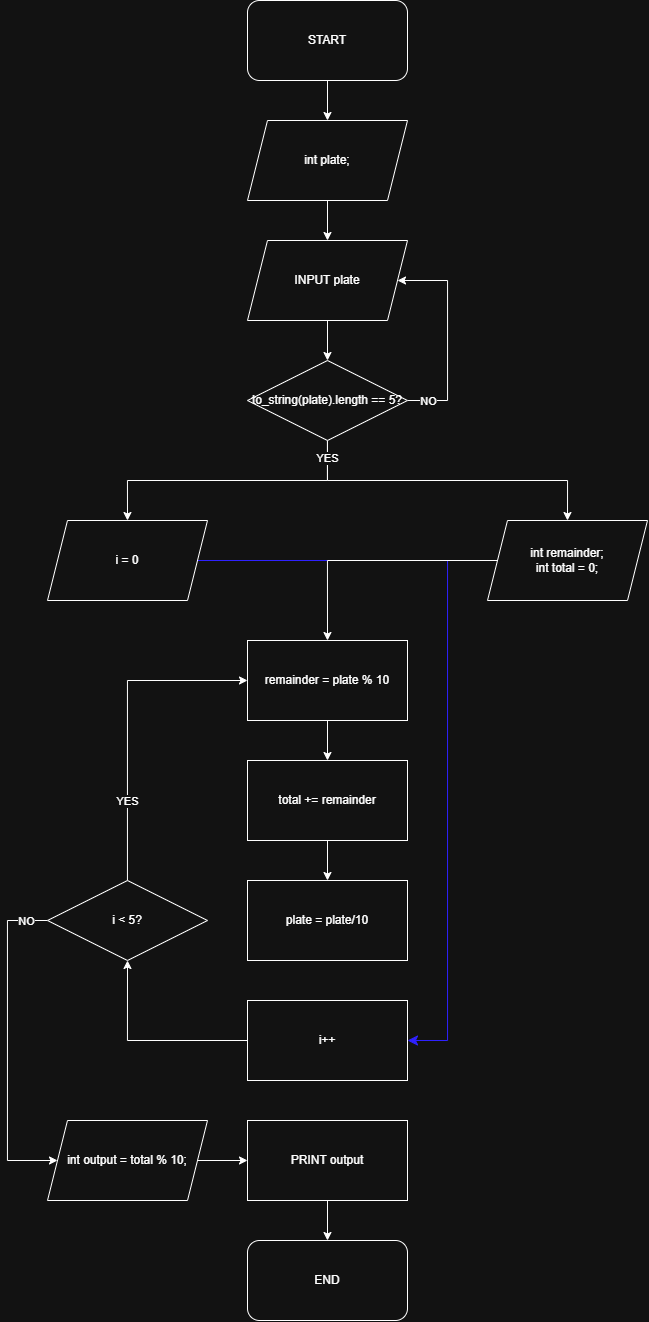

The diagram above was exported from draw.io. Its source (the exported page's mxGraphModel, read from the mxfile embedded in the PNG):
<mxGraphModel dx="1177" dy="834" grid="1" gridSize="10" guides="1" tooltips="1" connect="1" arrows="1" fold="1" page="1" pageScale="1" pageWidth="850" pageHeight="1100" math="0" shadow="0">
  <root>
    <mxCell id="0" />
    <mxCell id="1" parent="0" />
    <mxCell id="XvicXx-RUzgL4GIPTgo6-246" style="edgeStyle=orthogonalEdgeStyle;rounded=0;orthogonalLoop=1;jettySize=auto;html=1;entryX=0.5;entryY=0;entryDx=0;entryDy=0;" edge="1" parent="1" source="XvicXx-RUzgL4GIPTgo6-217" target="XvicXx-RUzgL4GIPTgo6-219">
      <mxGeometry relative="1" as="geometry" />
    </mxCell>
    <mxCell id="XvicXx-RUzgL4GIPTgo6-217" value="START" style="rounded=1;whiteSpace=wrap;html=1;" vertex="1" parent="1">
      <mxGeometry x="360" y="40" width="160" height="80" as="geometry" />
    </mxCell>
    <mxCell id="XvicXx-RUzgL4GIPTgo6-218" value="END" style="rounded=1;whiteSpace=wrap;html=1;" vertex="1" parent="1">
      <mxGeometry x="360" y="1280" width="160" height="80" as="geometry" />
    </mxCell>
    <mxCell id="XvicXx-RUzgL4GIPTgo6-247" style="edgeStyle=orthogonalEdgeStyle;rounded=0;orthogonalLoop=1;jettySize=auto;html=1;entryX=0.5;entryY=0;entryDx=0;entryDy=0;" edge="1" parent="1" source="XvicXx-RUzgL4GIPTgo6-219" target="XvicXx-RUzgL4GIPTgo6-220">
      <mxGeometry relative="1" as="geometry" />
    </mxCell>
    <mxCell id="XvicXx-RUzgL4GIPTgo6-219" value="int plate;" style="shape=parallelogram;perimeter=parallelogramPerimeter;whiteSpace=wrap;html=1;fixedSize=1;" vertex="1" parent="1">
      <mxGeometry x="360" y="160" width="160" height="80" as="geometry" />
    </mxCell>
    <mxCell id="XvicXx-RUzgL4GIPTgo6-248" style="edgeStyle=orthogonalEdgeStyle;rounded=0;orthogonalLoop=1;jettySize=auto;html=1;entryX=0.5;entryY=0;entryDx=0;entryDy=0;" edge="1" parent="1" source="XvicXx-RUzgL4GIPTgo6-220" target="XvicXx-RUzgL4GIPTgo6-222">
      <mxGeometry relative="1" as="geometry" />
    </mxCell>
    <mxCell id="XvicXx-RUzgL4GIPTgo6-220" value="INPUT plate" style="shape=parallelogram;perimeter=parallelogramPerimeter;whiteSpace=wrap;html=1;fixedSize=1;" vertex="1" parent="1">
      <mxGeometry x="360" y="280" width="160" height="80" as="geometry" />
    </mxCell>
    <mxCell id="XvicXx-RUzgL4GIPTgo6-223" style="edgeStyle=orthogonalEdgeStyle;rounded=0;orthogonalLoop=1;jettySize=auto;html=1;" edge="1" parent="1" source="XvicXx-RUzgL4GIPTgo6-222" target="XvicXx-RUzgL4GIPTgo6-220">
      <mxGeometry relative="1" as="geometry">
        <Array as="points">
          <mxPoint x="560" y="440" />
          <mxPoint x="560" y="320" />
        </Array>
      </mxGeometry>
    </mxCell>
    <mxCell id="XvicXx-RUzgL4GIPTgo6-250" value="NO" style="edgeLabel;html=1;align=center;verticalAlign=middle;resizable=0;points=[];" vertex="1" connectable="0" parent="XvicXx-RUzgL4GIPTgo6-223">
      <mxGeometry x="-0.8136" y="-1" relative="1" as="geometry">
        <mxPoint y="-1" as="offset" />
      </mxGeometry>
    </mxCell>
    <mxCell id="XvicXx-RUzgL4GIPTgo6-226" style="edgeStyle=orthogonalEdgeStyle;rounded=0;orthogonalLoop=1;jettySize=auto;html=1;entryX=0.5;entryY=0;entryDx=0;entryDy=0;" edge="1" parent="1" source="XvicXx-RUzgL4GIPTgo6-222" target="XvicXx-RUzgL4GIPTgo6-225">
      <mxGeometry relative="1" as="geometry">
        <Array as="points">
          <mxPoint x="440" y="520" />
          <mxPoint x="240" y="520" />
        </Array>
      </mxGeometry>
    </mxCell>
    <mxCell id="XvicXx-RUzgL4GIPTgo6-229" style="edgeStyle=orthogonalEdgeStyle;rounded=0;orthogonalLoop=1;jettySize=auto;html=1;entryX=0.5;entryY=0;entryDx=0;entryDy=0;" edge="1" parent="1" source="XvicXx-RUzgL4GIPTgo6-222" target="XvicXx-RUzgL4GIPTgo6-228">
      <mxGeometry relative="1" as="geometry">
        <Array as="points">
          <mxPoint x="440" y="520" />
          <mxPoint x="680" y="520" />
        </Array>
      </mxGeometry>
    </mxCell>
    <mxCell id="XvicXx-RUzgL4GIPTgo6-251" value="YES" style="edgeLabel;html=1;align=center;verticalAlign=middle;resizable=0;points=[];" vertex="1" connectable="0" parent="XvicXx-RUzgL4GIPTgo6-229">
      <mxGeometry x="-0.8871" y="-1" relative="1" as="geometry">
        <mxPoint x="1" as="offset" />
      </mxGeometry>
    </mxCell>
    <mxCell id="XvicXx-RUzgL4GIPTgo6-222" value="to_string(plate).length == 5?" style="rhombus;whiteSpace=wrap;html=1;" vertex="1" parent="1">
      <mxGeometry x="360" y="400" width="160" height="80" as="geometry" />
    </mxCell>
    <mxCell id="XvicXx-RUzgL4GIPTgo6-245" style="edgeStyle=orthogonalEdgeStyle;rounded=0;orthogonalLoop=1;jettySize=auto;html=1;entryX=1;entryY=0.5;entryDx=0;entryDy=0;fillColor=#0050ef;strokeColor=light-dark(#001DBC,#2F21FF);startSize=8;endSize=8;" edge="1" parent="1" source="XvicXx-RUzgL4GIPTgo6-225" target="XvicXx-RUzgL4GIPTgo6-235">
      <mxGeometry relative="1" as="geometry">
        <Array as="points">
          <mxPoint x="560" y="600" />
          <mxPoint x="560" y="1080" />
        </Array>
      </mxGeometry>
    </mxCell>
    <mxCell id="XvicXx-RUzgL4GIPTgo6-225" value="i = 0" style="shape=parallelogram;perimeter=parallelogramPerimeter;whiteSpace=wrap;html=1;fixedSize=1;" vertex="1" parent="1">
      <mxGeometry x="160" y="560" width="160" height="80" as="geometry" />
    </mxCell>
    <mxCell id="XvicXx-RUzgL4GIPTgo6-244" style="edgeStyle=orthogonalEdgeStyle;rounded=0;orthogonalLoop=1;jettySize=auto;html=1;entryX=0.5;entryY=0;entryDx=0;entryDy=0;" edge="1" parent="1" source="XvicXx-RUzgL4GIPTgo6-228" target="XvicXx-RUzgL4GIPTgo6-230">
      <mxGeometry relative="1" as="geometry" />
    </mxCell>
    <mxCell id="XvicXx-RUzgL4GIPTgo6-228" value="int remainder;&lt;div&gt;int total = 0;&lt;/div&gt;" style="shape=parallelogram;perimeter=parallelogramPerimeter;whiteSpace=wrap;html=1;fixedSize=1;" vertex="1" parent="1">
      <mxGeometry x="600" y="560" width="160" height="80" as="geometry" />
    </mxCell>
    <mxCell id="XvicXx-RUzgL4GIPTgo6-233" style="edgeStyle=orthogonalEdgeStyle;rounded=0;orthogonalLoop=1;jettySize=auto;html=1;entryX=0.5;entryY=0;entryDx=0;entryDy=0;" edge="1" parent="1" source="XvicXx-RUzgL4GIPTgo6-230" target="XvicXx-RUzgL4GIPTgo6-231">
      <mxGeometry relative="1" as="geometry" />
    </mxCell>
    <mxCell id="XvicXx-RUzgL4GIPTgo6-230" value="remainder = plate % 10" style="rounded=0;whiteSpace=wrap;html=1;" vertex="1" parent="1">
      <mxGeometry x="360" y="680" width="160" height="80" as="geometry" />
    </mxCell>
    <mxCell id="XvicXx-RUzgL4GIPTgo6-234" style="edgeStyle=orthogonalEdgeStyle;rounded=0;orthogonalLoop=1;jettySize=auto;html=1;entryX=0.5;entryY=0;entryDx=0;entryDy=0;" edge="1" parent="1" source="XvicXx-RUzgL4GIPTgo6-231" target="XvicXx-RUzgL4GIPTgo6-232">
      <mxGeometry relative="1" as="geometry" />
    </mxCell>
    <mxCell id="XvicXx-RUzgL4GIPTgo6-231" value="total += remainder" style="rounded=0;whiteSpace=wrap;html=1;" vertex="1" parent="1">
      <mxGeometry x="360" y="800" width="160" height="80" as="geometry" />
    </mxCell>
    <mxCell id="XvicXx-RUzgL4GIPTgo6-232" value="plate = plate/10" style="rounded=0;whiteSpace=wrap;html=1;" vertex="1" parent="1">
      <mxGeometry x="360" y="920" width="160" height="80" as="geometry" />
    </mxCell>
    <mxCell id="XvicXx-RUzgL4GIPTgo6-239" style="edgeStyle=orthogonalEdgeStyle;rounded=0;orthogonalLoop=1;jettySize=auto;html=1;entryX=0.5;entryY=1;entryDx=0;entryDy=0;" edge="1" parent="1" source="XvicXx-RUzgL4GIPTgo6-235" target="XvicXx-RUzgL4GIPTgo6-237">
      <mxGeometry relative="1" as="geometry" />
    </mxCell>
    <mxCell id="XvicXx-RUzgL4GIPTgo6-235" value="i++" style="rounded=0;whiteSpace=wrap;html=1;" vertex="1" parent="1">
      <mxGeometry x="360" y="1040" width="160" height="80" as="geometry" />
    </mxCell>
    <mxCell id="XvicXx-RUzgL4GIPTgo6-238" style="edgeStyle=orthogonalEdgeStyle;rounded=0;orthogonalLoop=1;jettySize=auto;html=1;entryX=0;entryY=0.5;entryDx=0;entryDy=0;" edge="1" parent="1" source="XvicXx-RUzgL4GIPTgo6-237" target="XvicXx-RUzgL4GIPTgo6-230">
      <mxGeometry relative="1" as="geometry">
        <Array as="points">
          <mxPoint x="240" y="720" />
        </Array>
      </mxGeometry>
    </mxCell>
    <mxCell id="XvicXx-RUzgL4GIPTgo6-252" value="YES" style="edgeLabel;html=1;align=center;verticalAlign=middle;resizable=0;points=[];" vertex="1" connectable="0" parent="XvicXx-RUzgL4GIPTgo6-238">
      <mxGeometry x="-0.4982" y="1" relative="1" as="geometry">
        <mxPoint x="1" as="offset" />
      </mxGeometry>
    </mxCell>
    <mxCell id="XvicXx-RUzgL4GIPTgo6-242" style="edgeStyle=orthogonalEdgeStyle;rounded=0;orthogonalLoop=1;jettySize=auto;html=1;entryX=0;entryY=0.5;entryDx=0;entryDy=0;" edge="1" parent="1" source="XvicXx-RUzgL4GIPTgo6-237" target="XvicXx-RUzgL4GIPTgo6-254">
      <mxGeometry relative="1" as="geometry">
        <mxPoint x="160" y="1200" as="targetPoint" />
        <Array as="points">
          <mxPoint x="120" y="960" />
          <mxPoint x="120" y="1200" />
        </Array>
      </mxGeometry>
    </mxCell>
    <mxCell id="XvicXx-RUzgL4GIPTgo6-253" value="NO" style="edgeLabel;html=1;align=center;verticalAlign=middle;resizable=0;points=[];" vertex="1" connectable="0" parent="XvicXx-RUzgL4GIPTgo6-242">
      <mxGeometry x="-0.8755" relative="1" as="geometry">
        <mxPoint as="offset" />
      </mxGeometry>
    </mxCell>
    <mxCell id="XvicXx-RUzgL4GIPTgo6-237" value="i &amp;lt; 5?" style="rhombus;whiteSpace=wrap;html=1;" vertex="1" parent="1">
      <mxGeometry x="160" y="920" width="160" height="80" as="geometry" />
    </mxCell>
    <mxCell id="XvicXx-RUzgL4GIPTgo6-256" style="edgeStyle=orthogonalEdgeStyle;rounded=0;orthogonalLoop=1;jettySize=auto;html=1;entryX=0;entryY=0.5;entryDx=0;entryDy=0;" edge="1" parent="1" source="XvicXx-RUzgL4GIPTgo6-254" target="XvicXx-RUzgL4GIPTgo6-261">
      <mxGeometry relative="1" as="geometry">
        <mxPoint x="360" y="1200" as="targetPoint" />
      </mxGeometry>
    </mxCell>
    <mxCell id="XvicXx-RUzgL4GIPTgo6-254" value="int output = total % 10;" style="shape=parallelogram;perimeter=parallelogramPerimeter;whiteSpace=wrap;html=1;fixedSize=1;" vertex="1" parent="1">
      <mxGeometry x="160" y="1160" width="160" height="80" as="geometry" />
    </mxCell>
    <mxCell id="XvicXx-RUzgL4GIPTgo6-270" style="edgeStyle=orthogonalEdgeStyle;rounded=0;orthogonalLoop=1;jettySize=auto;html=1;entryX=0.5;entryY=0;entryDx=0;entryDy=0;" edge="1" parent="1" source="XvicXx-RUzgL4GIPTgo6-261" target="XvicXx-RUzgL4GIPTgo6-218">
      <mxGeometry relative="1" as="geometry" />
    </mxCell>
    <mxCell id="XvicXx-RUzgL4GIPTgo6-261" value="PRINT output" style="rounded=0;whiteSpace=wrap;html=1;" vertex="1" parent="1">
      <mxGeometry x="360" y="1160" width="160" height="80" as="geometry" />
    </mxCell>
  </root>
</mxGraphModel>